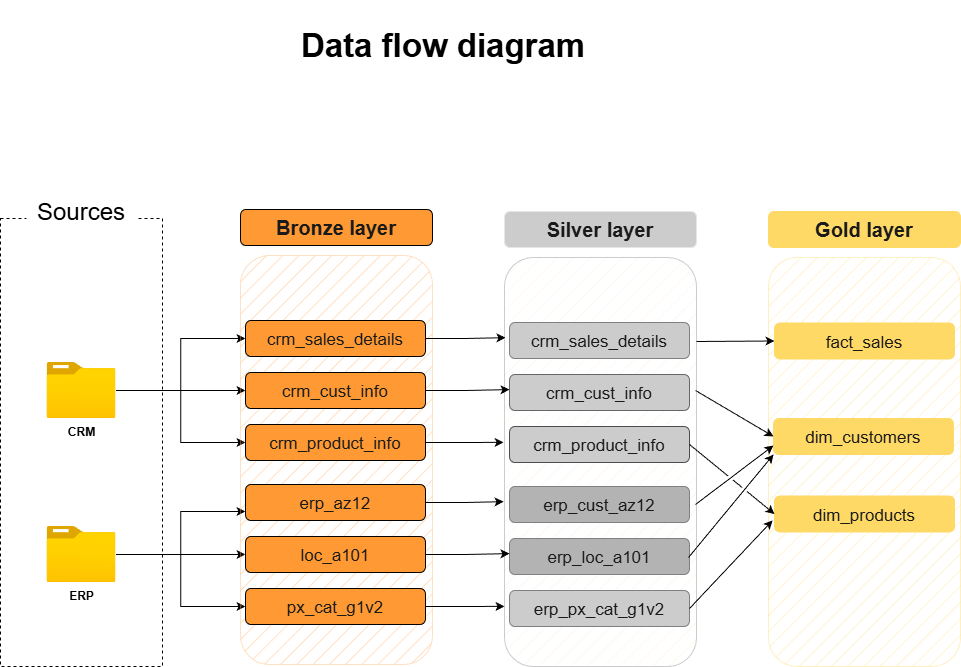

The diagram above was exported from draw.io. Its source (the exported page's mxGraphModel, read from the mxfile embedded in the PNG):
<mxGraphModel dx="2847" dy="857" grid="1" gridSize="12" guides="1" tooltips="1" connect="1" arrows="1" fold="1" page="1" pageScale="1" pageWidth="1200" pageHeight="1920" math="0" shadow="0">
  <root>
    <mxCell id="0" />
    <mxCell id="1" parent="0" />
    <mxCell id="pteWd5VwVomFhetG2eof-1" parent="1" style="text;html=1;whiteSpace=wrap;strokeColor=none;fillColor=none;align=center;verticalAlign=middle;rounded=0;fontSize=33;fontStyle=1" value="Data flow diagram" vertex="1">
      <mxGeometry height="90" width="390" x="-160" y="20" as="geometry" />
    </mxCell>
    <mxCell id="pteWd5VwVomFhetG2eof-2" parent="1" style="rounded=0;whiteSpace=wrap;html=1;fillColor=none;dashed=1;" value="" vertex="1">
      <mxGeometry height="448" width="162" x="-408" y="238" as="geometry" />
    </mxCell>
    <mxCell id="pteWd5VwVomFhetG2eof-3" parent="1" style="rounded=1;whiteSpace=wrap;html=1;fontSize=24;strokeColor=none;" value="Sources" vertex="1">
      <mxGeometry height="56" width="110.25" x="-382.12" y="204" as="geometry" />
    </mxCell>
    <mxCell id="pteWd5VwVomFhetG2eof-13" edge="1" parent="1" source="pteWd5VwVomFhetG2eof-4" style="edgeStyle=orthogonalEdgeStyle;rounded=0;orthogonalLoop=1;jettySize=auto;html=1;entryX=0;entryY=0.5;entryDx=0;entryDy=0;" target="pteWd5VwVomFhetG2eof-10">
      <mxGeometry relative="1" as="geometry" />
    </mxCell>
    <mxCell id="pteWd5VwVomFhetG2eof-14" edge="1" parent="1" source="pteWd5VwVomFhetG2eof-4" style="edgeStyle=orthogonalEdgeStyle;rounded=0;orthogonalLoop=1;jettySize=auto;html=1;entryX=0;entryY=0.5;entryDx=0;entryDy=0;" target="pteWd5VwVomFhetG2eof-9">
      <mxGeometry relative="1" as="geometry" />
    </mxCell>
    <mxCell id="pteWd5VwVomFhetG2eof-15" edge="1" parent="1" source="pteWd5VwVomFhetG2eof-4" style="edgeStyle=orthogonalEdgeStyle;rounded=0;orthogonalLoop=1;jettySize=auto;html=1;entryX=0;entryY=0.5;entryDx=0;entryDy=0;" target="pteWd5VwVomFhetG2eof-11">
      <mxGeometry relative="1" as="geometry" />
    </mxCell>
    <mxCell id="pteWd5VwVomFhetG2eof-4" parent="1" style="image;aspect=fixed;html=1;points=[];align=center;fontSize=12;image=img/lib/azure2/general/Folder_Blank.svg;" value="&lt;b&gt;CRM&lt;/b&gt;" vertex="1">
      <mxGeometry height="56.00000000000001" width="69" x="-361.49" y="382" as="geometry" />
    </mxCell>
    <mxCell id="pteWd5VwVomFhetG2eof-19" edge="1" parent="1" source="pteWd5VwVomFhetG2eof-6" style="edgeStyle=orthogonalEdgeStyle;rounded=0;orthogonalLoop=1;jettySize=auto;html=1;entryX=0;entryY=0.5;entryDx=0;entryDy=0;" target="pteWd5VwVomFhetG2eof-17">
      <mxGeometry relative="1" as="geometry" />
    </mxCell>
    <mxCell id="pteWd5VwVomFhetG2eof-20" edge="1" parent="1" source="pteWd5VwVomFhetG2eof-6" style="edgeStyle=orthogonalEdgeStyle;rounded=0;orthogonalLoop=1;jettySize=auto;html=1;entryX=0;entryY=0.75;entryDx=0;entryDy=0;" target="pteWd5VwVomFhetG2eof-16">
      <mxGeometry relative="1" as="geometry" />
    </mxCell>
    <mxCell id="pteWd5VwVomFhetG2eof-21" edge="1" parent="1" source="pteWd5VwVomFhetG2eof-6" style="edgeStyle=orthogonalEdgeStyle;rounded=0;orthogonalLoop=1;jettySize=auto;html=1;entryX=0;entryY=0.5;entryDx=0;entryDy=0;" target="pteWd5VwVomFhetG2eof-18">
      <mxGeometry relative="1" as="geometry" />
    </mxCell>
    <mxCell id="pteWd5VwVomFhetG2eof-6" parent="1" style="image;aspect=fixed;html=1;points=[];align=center;fontSize=12;image=img/lib/azure2/general/Folder_Blank.svg;" value="&lt;b&gt;ERP&lt;/b&gt;" vertex="1">
      <mxGeometry height="56.00000000000001" width="69" x="-361.49" y="546" as="geometry" />
    </mxCell>
    <mxCell id="pteWd5VwVomFhetG2eof-7" parent="1" style="rounded=1;whiteSpace=wrap;html=1;fillColor=#FF9933;fillStyle=hatch;strokeColor=#FFB570;opacity=40;" value="" vertex="1">
      <mxGeometry height="409" width="192" x="-168" y="275" as="geometry" />
    </mxCell>
    <mxCell id="pteWd5VwVomFhetG2eof-8" parent="1" style="rounded=1;whiteSpace=wrap;html=1;fillColor=#FF9933;strokeColor=#000000;fontSize=20;" value="&lt;font style=&quot;color: rgb(26, 26, 26);&quot;&gt;&lt;b&gt;Bronze layer&lt;/b&gt;&lt;/font&gt;" vertex="1">
      <mxGeometry height="36" width="192" x="-168" y="229" as="geometry" />
    </mxCell>
    <mxCell id="pteWd5VwVomFhetG2eof-9" parent="1" style="rounded=1;whiteSpace=wrap;html=1;fillColor=#FF9933;strokeColor=#000000;fontSize=20;" value="&lt;font color=&quot;#1a1a1a&quot; style=&quot;font-size: 17px;&quot;&gt;crm_sales_details&lt;/font&gt;" vertex="1">
      <mxGeometry height="36" width="180" x="-163" y="340" as="geometry" />
    </mxCell>
    <mxCell id="pteWd5VwVomFhetG2eof-10" parent="1" style="rounded=1;whiteSpace=wrap;html=1;fillColor=#FF9933;strokeColor=#000000;fontSize=20;" value="&lt;font color=&quot;#1a1a1a&quot; style=&quot;font-size: 17px;&quot;&gt;crm_cust_info&lt;/font&gt;" vertex="1">
      <mxGeometry height="36" width="180" x="-163" y="392" as="geometry" />
    </mxCell>
    <mxCell id="pteWd5VwVomFhetG2eof-11" parent="1" style="rounded=1;whiteSpace=wrap;html=1;fillColor=#FF9933;strokeColor=#000000;fontSize=20;" value="&lt;font color=&quot;#1a1a1a&quot; style=&quot;font-size: 17px;&quot;&gt;crm_product_info&lt;/font&gt;" vertex="1">
      <mxGeometry height="36" width="180" x="-163" y="444" as="geometry" />
    </mxCell>
    <mxCell id="pteWd5VwVomFhetG2eof-16" parent="1" style="rounded=1;whiteSpace=wrap;html=1;fillColor=#FF9933;strokeColor=#000000;fontSize=20;" value="&lt;font color=&quot;#1a1a1a&quot; style=&quot;font-size: 17px;&quot;&gt;erp_az12&lt;/font&gt;" vertex="1">
      <mxGeometry height="36" width="180" x="-163" y="504" as="geometry" />
    </mxCell>
    <mxCell id="pteWd5VwVomFhetG2eof-17" parent="1" style="rounded=1;whiteSpace=wrap;html=1;fillColor=#FF9933;strokeColor=#000000;fontSize=20;" value="&lt;font color=&quot;#1a1a1a&quot; style=&quot;font-size: 17px;&quot;&gt;loc_a101&lt;/font&gt;" vertex="1">
      <mxGeometry height="36" width="180" x="-163" y="556" as="geometry" />
    </mxCell>
    <mxCell id="pteWd5VwVomFhetG2eof-18" parent="1" style="rounded=1;whiteSpace=wrap;html=1;fillColor=#FF9933;strokeColor=#000000;fontSize=20;" value="&lt;font color=&quot;#1a1a1a&quot; style=&quot;font-size: 17px;&quot;&gt;px_cat_g1v2&lt;/font&gt;" vertex="1">
      <mxGeometry height="36" width="180" x="-163" y="608" as="geometry" />
    </mxCell>
    <mxCell id="Woud1h4KnAPfSaQNXDQz-2" parent="1" style="rounded=1;whiteSpace=wrap;html=1;fillColor=#FFE6CC;fillStyle=hatch;strokeColor=#808080;opacity=40;" value="" vertex="1">
      <mxGeometry height="409" width="192" x="96" y="277" as="geometry" />
    </mxCell>
    <mxCell id="Woud1h4KnAPfSaQNXDQz-3" parent="1" style="rounded=1;whiteSpace=wrap;html=1;fillColor=#CCCCCC;strokeColor=#E6E6E6;fontSize=20;" value="&lt;font style=&quot;color: rgb(26, 26, 26);&quot;&gt;&lt;b&gt;Silver layer&lt;/b&gt;&lt;/font&gt;" vertex="1">
      <mxGeometry height="36" width="192" x="96" y="231" as="geometry" />
    </mxCell>
    <mxCell id="Woud1h4KnAPfSaQNXDQz-4" parent="1" style="rounded=1;whiteSpace=wrap;html=1;fillColor=#CCCCCC;strokeColor=#808080;fontSize=20;" value="&lt;font color=&quot;#1a1a1a&quot; style=&quot;font-size: 17px;&quot;&gt;crm_sales_details&lt;/font&gt;" vertex="1">
      <mxGeometry height="36" width="180" x="101" y="342" as="geometry" />
    </mxCell>
    <mxCell id="Woud1h4KnAPfSaQNXDQz-5" parent="1" style="rounded=1;whiteSpace=wrap;html=1;fillColor=#CCCCCC;strokeColor=#666666;fontSize=20;" value="&lt;font color=&quot;#1a1a1a&quot; style=&quot;font-size: 17px;&quot;&gt;crm_cust_info&lt;/font&gt;" vertex="1">
      <mxGeometry height="36" width="180" x="101" y="394" as="geometry" />
    </mxCell>
    <mxCell id="Woud1h4KnAPfSaQNXDQz-6" parent="1" style="rounded=1;whiteSpace=wrap;html=1;fillColor=#CCCCCC;strokeColor=#4D4D4D;fontSize=20;" value="&lt;font color=&quot;#1a1a1a&quot; style=&quot;font-size: 17px;&quot;&gt;crm_product_info&lt;/font&gt;" vertex="1">
      <mxGeometry height="36" width="180" x="101" y="446" as="geometry" />
    </mxCell>
    <mxCell id="Woud1h4KnAPfSaQNXDQz-7" parent="1" style="rounded=1;whiteSpace=wrap;html=1;fillColor=#B3B3B3;strokeColor=#808080;fontSize=20;" value="&lt;font color=&quot;#1a1a1a&quot; style=&quot;font-size: 17px;&quot;&gt;erp_cust_az12&lt;/font&gt;" vertex="1">
      <mxGeometry height="36" width="180" x="101" y="506" as="geometry" />
    </mxCell>
    <mxCell id="Woud1h4KnAPfSaQNXDQz-8" parent="1" style="rounded=1;whiteSpace=wrap;html=1;fillColor=#B3B3B3;strokeColor=#808080;fontSize=20;" value="&lt;font color=&quot;#1a1a1a&quot; style=&quot;font-size: 17px;&quot;&gt;erp_loc_a101&lt;/font&gt;" vertex="1">
      <mxGeometry height="36" width="180" x="101" y="558" as="geometry" />
    </mxCell>
    <mxCell id="Woud1h4KnAPfSaQNXDQz-9" parent="1" style="rounded=1;whiteSpace=wrap;html=1;fillColor=#CCCCCC;strokeColor=#808080;fontSize=20;" value="&lt;font color=&quot;#1a1a1a&quot; style=&quot;font-size: 17px;&quot;&gt;erp_px_cat_g1v2&lt;/font&gt;" vertex="1">
      <mxGeometry height="36" width="180" x="101" y="610" as="geometry" />
    </mxCell>
    <mxCell id="Woud1h4KnAPfSaQNXDQz-10" edge="1" parent="1" source="pteWd5VwVomFhetG2eof-9" style="edgeStyle=orthogonalEdgeStyle;rounded=0;orthogonalLoop=1;jettySize=auto;html=1;entryX=0.005;entryY=0.196;entryDx=0;entryDy=0;entryPerimeter=0;" target="Woud1h4KnAPfSaQNXDQz-2">
      <mxGeometry relative="1" as="geometry" />
    </mxCell>
    <mxCell id="Woud1h4KnAPfSaQNXDQz-14" edge="1" parent="1" source="pteWd5VwVomFhetG2eof-10" style="edgeStyle=orthogonalEdgeStyle;rounded=0;orthogonalLoop=1;jettySize=auto;html=1;entryX=0.026;entryY=0.323;entryDx=0;entryDy=0;entryPerimeter=0;" target="Woud1h4KnAPfSaQNXDQz-2">
      <mxGeometry relative="1" as="geometry" />
    </mxCell>
    <mxCell id="Woud1h4KnAPfSaQNXDQz-16" edge="1" parent="1" source="pteWd5VwVomFhetG2eof-11" style="edgeStyle=orthogonalEdgeStyle;rounded=0;orthogonalLoop=1;jettySize=auto;html=1;entryX=-0.005;entryY=0.452;entryDx=0;entryDy=0;entryPerimeter=0;" target="Woud1h4KnAPfSaQNXDQz-2">
      <mxGeometry relative="1" as="geometry" />
    </mxCell>
    <mxCell id="Woud1h4KnAPfSaQNXDQz-17" edge="1" parent="1" source="pteWd5VwVomFhetG2eof-16" style="edgeStyle=orthogonalEdgeStyle;rounded=0;orthogonalLoop=1;jettySize=auto;html=1;entryX=-0.005;entryY=0.597;entryDx=0;entryDy=0;entryPerimeter=0;" target="Woud1h4KnAPfSaQNXDQz-2">
      <mxGeometry relative="1" as="geometry" />
    </mxCell>
    <mxCell id="Woud1h4KnAPfSaQNXDQz-18" edge="1" parent="1" source="pteWd5VwVomFhetG2eof-17" style="edgeStyle=orthogonalEdgeStyle;rounded=0;orthogonalLoop=1;jettySize=auto;html=1;entryX=0.026;entryY=0.724;entryDx=0;entryDy=0;entryPerimeter=0;" target="Woud1h4KnAPfSaQNXDQz-2">
      <mxGeometry relative="1" as="geometry" />
    </mxCell>
    <mxCell id="Woud1h4KnAPfSaQNXDQz-19" edge="1" parent="1" source="pteWd5VwVomFhetG2eof-18" style="edgeStyle=orthogonalEdgeStyle;rounded=0;orthogonalLoop=1;jettySize=auto;html=1;entryX=0;entryY=0.853;entryDx=0;entryDy=0;entryPerimeter=0;" target="Woud1h4KnAPfSaQNXDQz-2">
      <mxGeometry relative="1" as="geometry" />
    </mxCell>
    <mxCell id="zkfP7SskvPOSfvr4N5YK-1" parent="1" style="rounded=1;whiteSpace=wrap;html=1;fillColor=#FFD966;fillStyle=hatch;strokeColor=#FFD966;opacity=40;" value="" vertex="1">
      <mxGeometry height="409" width="192" x="360" y="277" as="geometry" />
    </mxCell>
    <mxCell id="zkfP7SskvPOSfvr4N5YK-2" parent="1" style="rounded=1;whiteSpace=wrap;html=1;fillColor=#FFD966;strokeColor=#FFD966;fontSize=20;" value="&lt;font style=&quot;color: rgb(26, 26, 26);&quot;&gt;&lt;b&gt;Gold layer&lt;/b&gt;&lt;/font&gt;" vertex="1">
      <mxGeometry height="36" width="192" x="360" y="231" as="geometry" />
    </mxCell>
    <mxCell id="zkfP7SskvPOSfvr4N5YK-3" parent="1" style="rounded=1;whiteSpace=wrap;html=1;fillColor=#FFD966;strokeColor=#FFD966;fontSize=20;" value="&lt;font color=&quot;#1a1a1a&quot;&gt;&lt;span style=&quot;font-size: 17px;&quot;&gt;fact_sales&lt;/span&gt;&lt;/font&gt;" vertex="1">
      <mxGeometry height="36" width="180" x="366" y="342.5" as="geometry" />
    </mxCell>
    <mxCell id="zkfP7SskvPOSfvr4N5YK-4" parent="1" style="rounded=1;whiteSpace=wrap;html=1;fillColor=#FFD966;strokeColor=#FFD966;fontSize=20;" value="&lt;font color=&quot;#1a1a1a&quot; style=&quot;font-size: 17px;&quot;&gt;dim_customers&lt;/font&gt;" vertex="1">
      <mxGeometry height="36" width="180" x="365" y="438" as="geometry" />
    </mxCell>
    <mxCell id="zkfP7SskvPOSfvr4N5YK-5" parent="1" style="rounded=1;whiteSpace=wrap;html=1;fillColor=#FFD966;strokeColor=#FFD966;fontSize=20;" value="&lt;font color=&quot;#1a1a1a&quot; style=&quot;font-size: 17px;&quot;&gt;dim_products&lt;/font&gt;" vertex="1">
      <mxGeometry height="36" width="180" x="366" y="515.5" as="geometry" />
    </mxCell>
    <mxCell id="zkfP7SskvPOSfvr4N5YK-9" edge="1" parent="1" style="endArrow=classic;html=1;rounded=0;entryX=0;entryY=0.5;entryDx=0;entryDy=0;jumpStyle=gap;" target="zkfP7SskvPOSfvr4N5YK-3" value="">
      <mxGeometry height="50" relative="1" width="50" as="geometry">
        <mxPoint x="288" y="361" as="sourcePoint" />
        <mxPoint x="338" y="311" as="targetPoint" />
      </mxGeometry>
    </mxCell>
    <mxCell id="zkfP7SskvPOSfvr4N5YK-10" edge="1" parent="1" style="endArrow=classic;html=1;rounded=0;entryX=0;entryY=0.5;entryDx=0;entryDy=0;jumpStyle=gap;" target="zkfP7SskvPOSfvr4N5YK-4" value="">
      <mxGeometry height="50" relative="1" width="50" as="geometry">
        <mxPoint x="287" y="410" as="sourcePoint" />
        <mxPoint x="365" y="410" as="targetPoint" />
      </mxGeometry>
    </mxCell>
    <mxCell id="zkfP7SskvPOSfvr4N5YK-11" edge="1" parent="1" style="endArrow=classic;html=1;rounded=0;entryX=0;entryY=0.75;entryDx=0;entryDy=0;jumpStyle=gap;" target="zkfP7SskvPOSfvr4N5YK-4" value="">
      <mxGeometry height="50" relative="1" width="50" as="geometry">
        <mxPoint x="287" y="524" as="sourcePoint" />
        <mxPoint x="366" y="596" as="targetPoint" />
      </mxGeometry>
    </mxCell>
    <mxCell id="zkfP7SskvPOSfvr4N5YK-13" edge="1" parent="1" style="endArrow=classic;html=1;rounded=0;entryX=0;entryY=1;entryDx=0;entryDy=0;jumpStyle=gap;" target="zkfP7SskvPOSfvr4N5YK-4" value="">
      <mxGeometry height="50" relative="1" width="50" as="geometry">
        <mxPoint x="280" y="577" as="sourcePoint" />
        <mxPoint x="359" y="544" as="targetPoint" />
      </mxGeometry>
    </mxCell>
    <mxCell id="zkfP7SskvPOSfvr4N5YK-15" edge="1" parent="1" style="endArrow=classic;html=1;rounded=0;entryX=0;entryY=0.5;entryDx=0;entryDy=0;jumpStyle=gap;" target="zkfP7SskvPOSfvr4N5YK-5" value="">
      <mxGeometry height="50" relative="1" width="50" as="geometry">
        <mxPoint x="281" y="464" as="sourcePoint" />
        <mxPoint x="360" y="536" as="targetPoint" />
      </mxGeometry>
    </mxCell>
    <mxCell id="zkfP7SskvPOSfvr4N5YK-16" edge="1" parent="1" style="endArrow=classic;html=1;rounded=0;entryX=0.021;entryY=0.643;entryDx=0;entryDy=0;entryPerimeter=0;jumpStyle=gap;" target="zkfP7SskvPOSfvr4N5YK-1" value="">
      <mxGeometry height="50" relative="1" width="50" as="geometry">
        <mxPoint x="281" y="628" as="sourcePoint" />
        <mxPoint x="367" y="551" as="targetPoint" />
      </mxGeometry>
    </mxCell>
  </root>
</mxGraphModel>